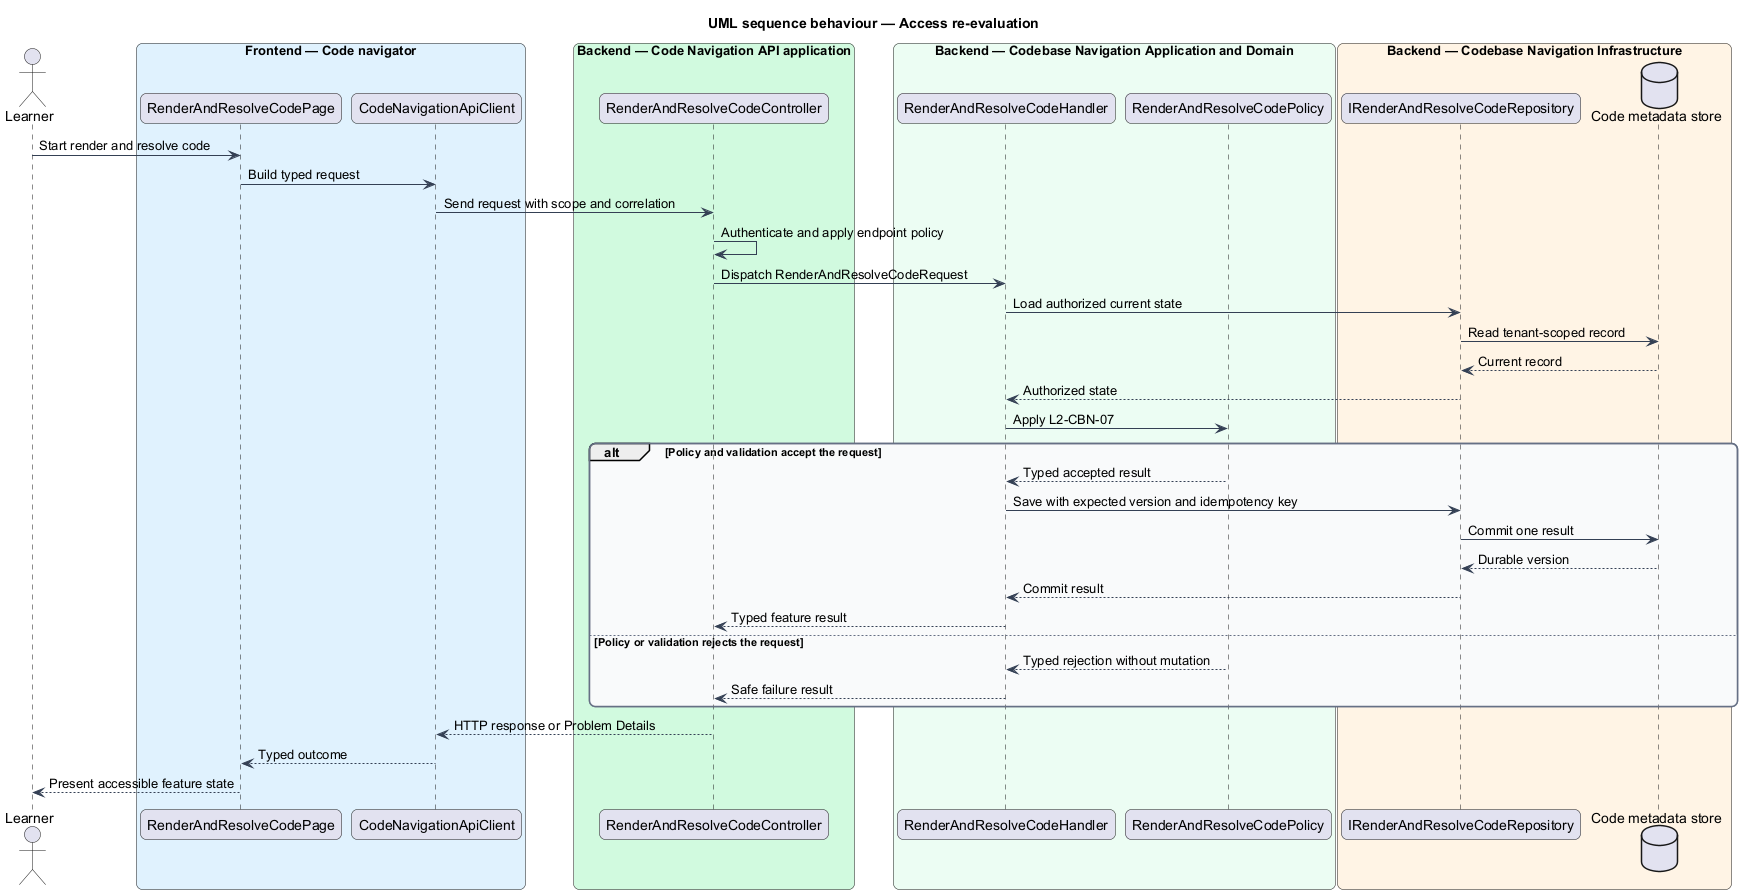

The diagram above was rendered by PlantUML. Its source (embedded in the PNG):
@startuml
title UML sequence behaviour — Access re-evaluation
skinparam backgroundColor #FFFFFF
skinparam shadowing false
skinparam roundcorner 12
skinparam defaultFontName Arial
skinparam ArrowColor #344054
skinparam rectangle {
  BorderColor #344054
  FontColor #101828
}
skinparam package {
  BorderColor #667085
  FontColor #101828
  BackgroundColor #F9FAFB
}
actor "Learner" as actor
box "Frontend — Code navigator" #E0F2FE
  participant "RenderAndResolveCodePage" as entry
  participant "CodeNavigationApiClient" as client
end box
box "Backend — Code Navigation API application" #D1FADF
  participant "RenderAndResolveCodeController" as controller
end box
box "Backend — Codebase Navigation Application and Domain" #ECFDF3
  participant "RenderAndResolveCodeHandler" as handler
  participant "RenderAndResolveCodePolicy" as policy
end box
box "Backend — Codebase Navigation Infrastructure" #FFF4E5
  participant "IRenderAndResolveCodeRepository" as repository
  database "Code metadata store" as store
end box
actor -> entry : Start render and resolve code
entry -> client : Build typed request
client -> controller : Send request with scope and correlation
controller -> controller : Authenticate and apply endpoint policy
controller -> handler : Dispatch RenderAndResolveCodeRequest
handler -> repository : Load authorized current state
repository -> store : Read tenant-scoped record
store --> repository : Current record
repository --> handler : Authorized state
handler -> policy : Apply L2-CBN-07
alt Policy and validation accept the request
  policy --> handler : Typed accepted result
  handler -> repository : Save with expected version and idempotency key
  repository -> store : Commit one result
  store --> repository : Durable version
  repository --> handler : Commit result
  handler --> controller : Typed feature result
else Policy or validation rejects the request
  policy --> handler : Typed rejection without mutation
  handler --> controller : Safe failure result
end
controller --> client : HTTP response or Problem Details
client --> entry : Typed outcome
entry --> actor : Present accessible feature state
@enduml